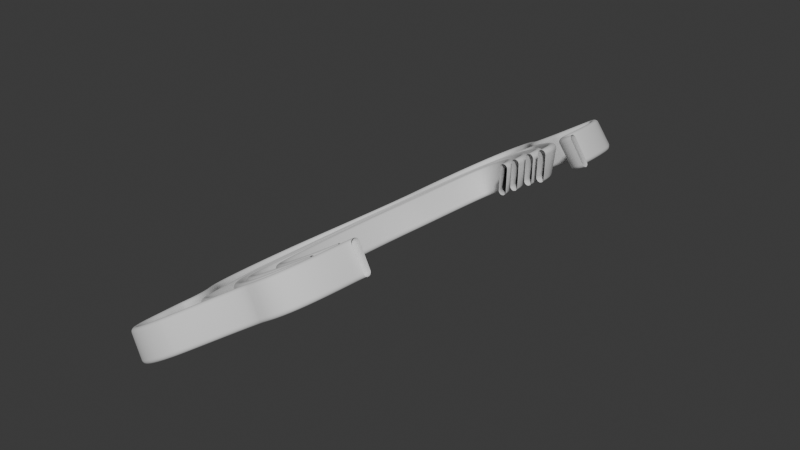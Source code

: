 # Source: batShield1.blend  (saved by Blender 4.2.66; exported with 4.5.12 LTS)
import bpy
from mathutils import Matrix  # noqa: F401  (used for matrix-valued properties, if any)

bpy.ops.wm.read_factory_settings(use_empty=True)
scene = bpy.context.scene
scene.name = 'Scene'

# ---- collections
col_collection = bpy.data.collections.new('Collection'); scene.collection.children.link(col_collection)

# ---- world
world_world = bpy.data.worlds.new('World'); scene.world = world_world
world_world.use_nodes = True; world_world.node_tree.nodes.clear()
_N = world_world.node_tree.nodes; _L = world_world.node_tree.links
n0 = _N.new('ShaderNodeOutputWorld'); n0.name = 'World Output'; n0.location = (300, 300)
n1 = _N.new('ShaderNodeBackground'); n1.name = 'Background'; n1.location = (10, 300)
n1.inputs[0].default_value = (0.05088, 0.05088, 0.05088, 1.0)
_L.new(n1.outputs[0], n0.inputs[0])
n0.is_active_output = True
world_world.color = (0.05088, 0.05088, 0.05088)
world_world.sun_shadow_jitter_overblur = 0.0

# ---- curves / text
cu_nurbscircle = bpy.data.curves.new('NurbsCircle', 'CURVE')
cu_nurbscircle.dimensions = '3D'
_sp = cu_nurbscircle.splines.new('BEZIER'); _sp.bezier_points.add(7)
_sp.bezier_points.foreach_set('co', [54.35, 105.2, 30.83, -25.59, 222.8, -23.62, -92.86, 223.1, -66.15, -160.8, 88.68, -104.6, -176.0, -108.6, -107.6, -129.7, -227.9, -74.35, -62.94, -261.4, -31.03, -6.241, -242.1, 4.157])
_sp.bezier_points.foreach_set('handle_left', [53.66, 65.44, 31.72, -0.129, 197.3, -6.683, -74.54, 231.4, -54.85, -142.1, 135.9, -94.35, -180.3, -70.33, -111.6, -144.2, -206.3, -84.19, -81.53, -258.7, -42.86, -15.5, -239.3, -1.787])
_sp.bezier_points.foreach_set('handle_right', [55.04, 145.0, 29.93, -40.34, 237.6, -33.44, -134.0, 204.5, -91.53, -174.7, 53.34, -112.2, -172.9, -136.1, -104.7, -118.2, -245.1, -66.48, -53.44, -262.7, -24.98, 3.016, -244.9, 10.1])
for _p, _l, _r in zip(_sp.bezier_points, ['ALIGNED', 'ALIGNED', 'ALIGNED', 'ALIGNED', 'ALIGNED', 'ALIGNED', 'ALIGNED', 'ALIGNED'], ['ALIGNED', 'ALIGNED', 'ALIGNED', 'ALIGNED', 'ALIGNED', 'ALIGNED', 'ALIGNED', 'ALIGNED']): _p.handle_left_type = _l; _p.handle_right_type = _r
_sp.order_u = 0
_sp.order_v = 0
_sp = cu_nurbscircle.splines.new('BEZIER'); _sp.bezier_points.add(5)
_sp.bezier_points.foreach_set('co', [30.5, 117.2, 15.35, -29.57, 197.5, -25.3, -154.0, 12.02, -97.73, -148.2, -153.0, -88.52, -33.59, -217.1, -13.96, -10.76, -204.6, 0.04669])
_sp.bezier_points.foreach_set('handle_left', [29.91, 81.16, 16.18, -5.006, 176.7, -9.075, -127.6, 118.9, -84.61, -165.1, -118.2, -100.3, -73.06, -236.7, -38.25, -10.79, -206.7, 0.09615])
_sp.bezier_points.foreach_set('handle_right', [31.08, 153.3, 14.52, -105.1, 261.5, -75.16, -163.6, -26.95, -102.5, -127.2, -196.3, -73.79, -25.87, -213.2, -9.211, -10.73, -202.5, -0.00277])
for _p, _l, _r in zip(_sp.bezier_points, ['ALIGNED', 'ALIGNED', 'ALIGNED', 'ALIGNED', 'ALIGNED', 'ALIGNED'], ['ALIGNED', 'ALIGNED', 'ALIGNED', 'ALIGNED', 'ALIGNED', 'ALIGNED']): _p.handle_left_type = _l; _p.handle_right_type = _r
_sp.order_u = 0
_sp.order_v = 0
_sp = cu_nurbscircle.splines.new('BEZIER'); _sp.bezier_points.add(4)
_sp.bezier_points.foreach_set('co', [13.8, 113.2, 4.93, -52.34, 194.8, -39.59, -110.9, 121.6, -74.13, -138.0, -132.1, -82.78, -14.14, -185.4, -2.73])
_sp.bezier_points.foreach_set('handle_left', [13.37, 85.6, 5.582, -22.91, 186.7, -20.73, -101.1, 153.0, -68.98, -145.8, -83.72, -89.32, -70.32, -197.7, -37.82])
_sp.bezier_points.foreach_set('handle_right', [14.23, 140.9, 4.278, -79.63, 202.4, -57.09, -125.4, 75.03, -81.77, -127.4, -198.0, -73.86, 42.05, -173.1, 32.36])
for _p, _l, _r in zip(_sp.bezier_points, ['ALIGNED', 'ALIGNED', 'ALIGNED', 'ALIGNED', 'ALIGNED'], ['ALIGNED', 'ALIGNED', 'ALIGNED', 'ALIGNED', 'ALIGNED']): _p.handle_left_type = _l; _p.handle_right_type = _r
_sp.order_u = 0
_sp.order_v = 0
_sp = cu_nurbscircle.splines.new('BEZIER'); _sp.bezier_points.add(5)
_sp.bezier_points.foreach_set('co', [1.541, 107.8, -2.633, -19.33, 149.5, -17.22, -75.37, 172.1, -53.39, -104.4, 67.98, -68.23, -108.0, -131.2, -63.87, -5.247, -156.9, 1.933])
_sp.bezier_points.foreach_set('handle_left', [1.364, 96.1, -2.353, -12.82, 140.9, -12.81, -60.32, 187.7, -44.4, -98.54, 88.26, -65.22, -126.5, -68.9, -77.62, -36.62, -176.2, -17.25])
_sp.bezier_points.foreach_set('handle_right', [1.718, 119.5, -2.913, -32.37, 166.9, -26.04, -89.04, 157.9, -61.55, -122.6, 4.787, -77.61, -96.47, -170.2, -55.27, 26.13, -137.5, 21.11])
for _p, _l, _r in zip(_sp.bezier_points, ['ALIGNED', 'ALIGNED', 'ALIGNED', 'ALIGNED', 'ALIGNED', 'ALIGNED'], ['ALIGNED', 'ALIGNED', 'ALIGNED', 'ALIGNED', 'ALIGNED', 'ALIGNED']): _p.handle_left_type = _l; _p.handle_right_type = _r
_sp.order_u = 0
_sp.order_v = 0
_sp = cu_nurbscircle.splines.new('BEZIER'); _sp.bezier_points.add(15)
_sp.bezier_points.foreach_set('co', [89.54, 127.4, 52.32, 63.33, 162.4, 34.59, 51.31, 240.5, 24.37, 30.37, 271.3, 10.11, -13.07, 264.8, -17.12, -54.89, 277.7, -43.98, -93.92, 316.6, -69.95, -178.1, 171.8, -118.3, -233.8, 6.647, -148.0, -219.9, -151.8, -133.9, -182.3, -228.9, -107.5, -177.1, -266.3, -103.0, -96.19, -323.8, -49.95, -11.59, -277.9, 1.976, 36.19, -207.0, 29.79, 43.42, -191.4, 33.84])
_sp.bezier_points.foreach_set('handle_left', [102.8, 128.3, 60.69, 61.19, 146.9, 33.75, 60.94, 224.7, 30.99, 38.59, 268.9, 15.39, -6.11, 264.0, -12.7, -44.48, 266.1, -37.01, -78.4, 308.2, -59.86, -183.1, 262.2, -124.4, -213.5, 60.86, -137.0, -246.1, -116.9, -151.6, -175.6, -199.9, -104.3, -177.8, -259.8, -103.7, -135.9, -338.3, -74.59, -28.79, -276.9, -8.927, 30.35, -246.3, 27.42, 38.5, -190.7, 30.71])
_sp.bezier_points.foreach_set('handle_right', [76.25, 126.5, 43.95, 66.01, 181.9, 35.63, 46.38, 248.6, 20.99, 23.6, 273.3, 5.767, -27.44, 266.5, -26.26, -67.23, 291.5, -52.24, -163.4, 353.7, -115.1, -174.8, 113.1, -114.2, -250.0, -36.73, -156.8, -203.2, -174.0, -122.6, -183.7, -235.3, -108.2, -171.7, -312.9, -98.01, -79.63, -317.8, -39.69, 21.98, -279.7, 23.25, 37.05, -201.2, 30.14, 48.33, -192.2, 36.97])
for _p, _l, _r in zip(_sp.bezier_points, ['ALIGNED', 'ALIGNED', 'ALIGNED', 'ALIGNED', 'ALIGNED', 'ALIGNED', 'ALIGNED', 'ALIGNED', 'ALIGNED', 'ALIGNED', 'ALIGNED', 'ALIGNED', 'ALIGNED', 'ALIGNED', 'ALIGNED', 'ALIGNED'], ['ALIGNED', 'ALIGNED', 'ALIGNED', 'ALIGNED', 'ALIGNED', 'ALIGNED', 'ALIGNED', 'ALIGNED', 'ALIGNED', 'ALIGNED', 'ALIGNED', 'ALIGNED', 'ALIGNED', 'ALIGNED', 'ALIGNED', 'ALIGNED']): _p.handle_left_type = _l; _p.handle_right_type = _r
_sp.order_u = 0
_sp.order_v = 0
cu_nurbscircle.use_path = True
cu_nurbscircle.extrude = 15.0
cu_nurbscircle.bevel_depth = 5.0
cu_nurbscircle.fill_mode = 'FULL'

# ---- objects
ob_nurbscircle = bpy.data.objects.new('NurbsCircle', cu_nurbscircle)

# ---- transforms, parenting, visibility, modifiers, constraints
ob_nurbscircle.location = (0.0, 0.0, 0.0)

# ---- collection membership
col_collection.objects.link(ob_nurbscircle)

# ---- scene / render settings (as saved in the file)
scene.frame_start = 1; scene.frame_end = 250; scene.frame_set(1)
scene.render.engine = 'BLENDER_EEVEE_NEXT'
bpy.context.view_layer.update()

# ---- added for rendering (the .blend has no active camera and no usable light): camera, sun
cam_auto = bpy.data.cameras.new('AutoCamera')
cam_auto.lens = 50.0
cam_auto.sensor_width = 36.0
cam_auto.clip_end = 13098.1
ob_auto_camera = bpy.data.objects.new('AutoCamera', cam_auto)
scene.collection.objects.link(ob_auto_camera)
ob_auto_camera.location = (672.735, -887.878, 549.026)
ob_auto_camera.rotation_euler = (1.09748, -7.21219e-08, 0.694738)
scene.camera = ob_auto_camera
light_auto_sun = bpy.data.lights.new('AutoSun', 'SUN')
light_auto_sun.energy = 3.0
light_auto_sun.angle = 0.0523599
ob_auto_sun = bpy.data.objects.new('AutoSun', light_auto_sun)
scene.collection.objects.link(ob_auto_sun)
ob_auto_sun.rotation_euler = (0.872665, 0.174533, 0.523599)
bpy.context.view_layer.update()
